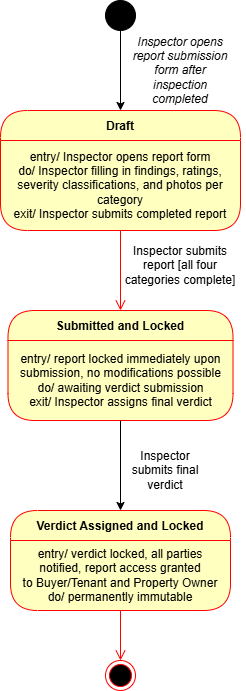

The diagram above was exported from draw.io. Its source (the exported page's mxGraphModel, read from the mxfile embedded in the PNG):
<mxGraphModel dx="1030" dy="561" grid="1" gridSize="10" guides="1" tooltips="1" connect="1" arrows="1" fold="1" page="1" pageScale="1" pageWidth="850" pageHeight="1100" math="0" shadow="0">
  <root>
    <mxCell id="0" />
    <mxCell id="1" parent="0" />
    <mxCell id="dYwrnmzHs4t0PkllWcms-5" edge="1" parent="1" source="dYwrnmzHs4t0PkllWcms-1" style="edgeStyle=orthogonalEdgeStyle;rounded=0;orthogonalLoop=1;jettySize=auto;html=1;exitX=0.5;exitY=1;exitDx=0;exitDy=0;entryX=0.5;entryY=0;entryDx=0;entryDy=0;" target="dYwrnmzHs4t0PkllWcms-2">
      <mxGeometry relative="1" as="geometry" />
    </mxCell>
    <mxCell id="dYwrnmzHs4t0PkllWcms-1" parent="1" style="ellipse;whiteSpace=wrap;html=1;fillColor=#000000;" value="" vertex="1">
      <mxGeometry height="30" width="30" x="350" y="20" as="geometry" />
    </mxCell>
    <mxCell id="dYwrnmzHs4t0PkllWcms-2" parent="1" style="swimlane;fontStyle=1;align=center;verticalAlign=middle;childLayout=stackLayout;horizontal=1;startSize=30;horizontalStack=0;resizeParent=0;resizeLast=1;container=0;fontColor=#000000;collapsible=0;rounded=1;arcSize=30;strokeColor=#ff0000;fillColor=#ffffc0;swimlaneFillColor=#ffffc0;dropTarget=0;" value="Draft" vertex="1">
      <mxGeometry height="120" width="240" x="245" y="130" as="geometry" />
    </mxCell>
    <mxCell id="dYwrnmzHs4t0PkllWcms-3" parent="dYwrnmzHs4t0PkllWcms-2" style="text;html=1;strokeColor=none;fillColor=none;align=center;verticalAlign=middle;spacingLeft=4;spacingRight=4;whiteSpace=wrap;overflow=hidden;rotatable=0;fontColor=#000000;" value="entry/ Inspector opens report form&lt;div&gt;do/ Inspector filling in findings, ratings, severity classifications, and photos per category&lt;/div&gt;&lt;div&gt;exit/ Inspector submits completed report&lt;/div&gt;" vertex="1">
      <mxGeometry height="90" width="240" y="30" as="geometry" />
    </mxCell>
    <mxCell id="dYwrnmzHs4t0PkllWcms-4" edge="1" parent="1" source="dYwrnmzHs4t0PkllWcms-2" style="edgeStyle=orthogonalEdgeStyle;html=1;verticalAlign=bottom;endArrow=open;endSize=8;strokeColor=#ff0000;rounded=0;" target="dYwrnmzHs4t0PkllWcms-8" value="">
      <mxGeometry relative="1" as="geometry">
        <mxPoint x="570" y="410" as="targetPoint" />
      </mxGeometry>
    </mxCell>
    <mxCell id="dYwrnmzHs4t0PkllWcms-8" parent="1" style="swimlane;fontStyle=1;align=center;verticalAlign=middle;childLayout=stackLayout;horizontal=1;startSize=30;horizontalStack=0;resizeParent=0;resizeLast=1;container=0;fontColor=#000000;collapsible=0;rounded=1;arcSize=30;strokeColor=#ff0000;fillColor=#ffffc0;swimlaneFillColor=#ffffc0;dropTarget=0;" value="Submitted and Locked" vertex="1">
      <mxGeometry height="110" width="225" x="252.5" y="330" as="geometry" />
    </mxCell>
    <mxCell id="dYwrnmzHs4t0PkllWcms-9" parent="dYwrnmzHs4t0PkllWcms-8" style="text;html=1;strokeColor=none;fillColor=none;align=center;verticalAlign=middle;spacingLeft=4;spacingRight=4;whiteSpace=wrap;overflow=hidden;rotatable=0;fontColor=#000000;" value="entry/ report locked immediately upon submission, no modifications possible&lt;div&gt;do/ awaiting verdict submission&lt;/div&gt;&lt;div&gt;exit/ Inspector assigns final verdict&lt;/div&gt;" vertex="1">
      <mxGeometry height="80" width="225" y="30" as="geometry" />
    </mxCell>
    <mxCell id="dYwrnmzHs4t0PkllWcms-10" parent="1" style="swimlane;fontStyle=1;align=center;verticalAlign=middle;childLayout=stackLayout;horizontal=1;startSize=30;horizontalStack=0;resizeParent=0;resizeLast=1;container=0;fontColor=#000000;collapsible=0;rounded=1;arcSize=30;strokeColor=#ff0000;fillColor=#ffffc0;swimlaneFillColor=#ffffc0;dropTarget=0;" value="Verdict Assigned and Locked" vertex="1">
      <mxGeometry height="100" width="220" x="255" y="530" as="geometry" />
    </mxCell>
    <mxCell id="dYwrnmzHs4t0PkllWcms-11" parent="dYwrnmzHs4t0PkllWcms-10" style="text;html=1;strokeColor=none;fillColor=none;align=center;verticalAlign=middle;spacingLeft=4;spacingRight=4;whiteSpace=wrap;overflow=hidden;rotatable=0;fontColor=#000000;" value="entry/ verdict locked, all parties notified, report access granted to&amp;nbsp;Buyer/Tenant and Property Owner&lt;div&gt;do/ permanently immutable&lt;/div&gt;" vertex="1">
      <mxGeometry height="70" width="220" y="30" as="geometry" />
    </mxCell>
    <mxCell id="dYwrnmzHs4t0PkllWcms-12" edge="1" parent="1" source="dYwrnmzHs4t0PkllWcms-10" style="edgeStyle=orthogonalEdgeStyle;html=1;verticalAlign=bottom;endArrow=open;endSize=8;strokeColor=#ff0000;rounded=0;entryX=0.5;entryY=0;entryDx=0;entryDy=0;" target="dYwrnmzHs4t0PkllWcms-14" value="">
      <mxGeometry relative="1" as="geometry">
        <mxPoint x="365" y="720" as="targetPoint" />
      </mxGeometry>
    </mxCell>
    <mxCell id="dYwrnmzHs4t0PkllWcms-13" edge="1" parent="1" source="dYwrnmzHs4t0PkllWcms-9" style="edgeStyle=orthogonalEdgeStyle;rounded=0;orthogonalLoop=1;jettySize=auto;html=1;exitX=0.5;exitY=1;exitDx=0;exitDy=0;" target="dYwrnmzHs4t0PkllWcms-10">
      <mxGeometry relative="1" as="geometry" />
    </mxCell>
    <mxCell id="dYwrnmzHs4t0PkllWcms-14" parent="1" style="ellipse;html=1;shape=endState;fillColor=#000000;strokeColor=#ff0000;" value="" vertex="1">
      <mxGeometry height="30" width="30" x="350" y="680" as="geometry" />
    </mxCell>
    <mxCell id="dYwrnmzHs4t0PkllWcms-15" parent="1" style="text;html=1;whiteSpace=wrap;strokeColor=none;fillColor=none;align=center;verticalAlign=middle;rounded=0;" value="&lt;em&gt;Inspector opens report submission form after inspection completed&lt;/em&gt;" vertex="1">
      <mxGeometry height="60" width="110" x="370" y="60" as="geometry" />
    </mxCell>
    <mxCell id="dYwrnmzHs4t0PkllWcms-16" parent="1" style="text;html=1;whiteSpace=wrap;strokeColor=none;fillColor=none;align=center;verticalAlign=middle;rounded=0;" value="Inspector submits report [all four categories complete]" vertex="1">
      <mxGeometry height="50" width="130" x="360" y="260" as="geometry" />
    </mxCell>
    <mxCell id="dYwrnmzHs4t0PkllWcms-17" parent="1" style="text;html=1;whiteSpace=wrap;strokeColor=none;fillColor=none;align=center;verticalAlign=middle;rounded=0;" value="Inspector submits final verdict" vertex="1">
      <mxGeometry height="40" width="80" x="370" y="470" as="geometry" />
    </mxCell>
  </root>
</mxGraphModel>